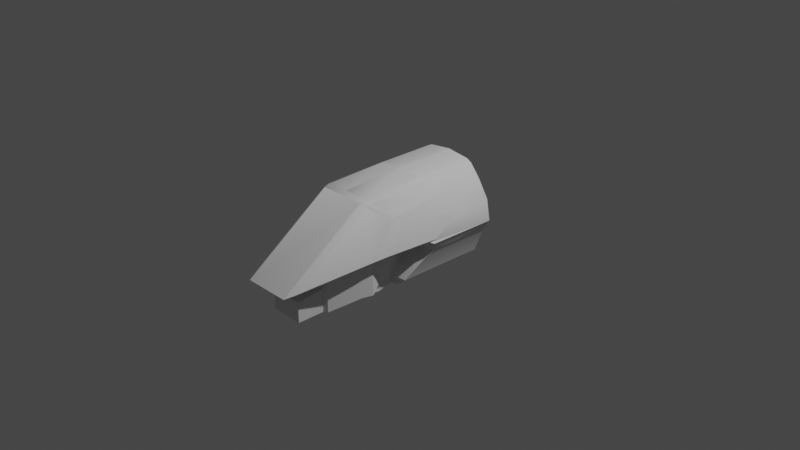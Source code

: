 # Source: Vahak.blend  (saved by Blender 3.1.7; exported with 4.5.12 LTS)
import bpy
from mathutils import Matrix  # noqa: F401  (used for matrix-valued properties, if any)

bpy.ops.wm.read_factory_settings(use_empty=True)
scene = bpy.context.scene
scene.name = 'Scene'

# ---- collections
col_collection = bpy.data.collections.new('Collection'); scene.collection.children.link(col_collection)

# ---- world
world_world = bpy.data.worlds.new('World'); scene.world = world_world
world_world.use_nodes = True; world_world.node_tree.nodes.clear()
_N = world_world.node_tree.nodes; _L = world_world.node_tree.links
n0 = _N.new('ShaderNodeOutputWorld'); n0.name = 'World Output'; n0.location = (300, 300)
n1 = _N.new('ShaderNodeBackground'); n1.name = 'Background'; n1.location = (10, 300)
n1.inputs[0].default_value = (0.05088, 0.05088, 0.05088, 1.0)
_L.new(n1.outputs[0], n0.inputs[0])
n0.is_active_output = True
world_world.color = (0.05088, 0.05088, 0.05088)
world_world.use_sun_shadow = False
world_world.sun_shadow_jitter_overblur = 0.0

# ---- cameras
cam_camera = bpy.data.cameras.new('Camera')
cam_camera.clip_end = 100.0
cam_camera.ortho_scale = 7.314

# ---- lights
light_light = bpy.data.lights.new('Light', 'POINT')
light_light.transmission_factor = 0.0
light_light.energy = 1000.0
light_light.shadow_soft_size = 0.1
light_light.shadow_maximum_resolution = 0.006
light_light.use_absolute_resolution = True

# ---- meshes
me_cockpitinterior = bpy.data.meshes.new('CockpitInterior')
me_cockpitinterior.from_pydata([(0.2557, -0.6954, 0.5189), (0.0, 0.01465, 0.5693), (0.2557, 0.01465, 0.5385), (0.4371, -0.4633, 0.3275), (0.3131, 0.03775, 0.5084), (0.5386, -0.3702, -0.007103), (0.5672, -0.0386, -0.007103), (0.5493, 0.2672, 0.1831), (0.515, -0.6449, -0.007103), (0.3081, -1.591, -0.1373), (0.4912, -0.8001, -0.0196), (0.3117, -0.715, 0.472), (0.2563, -0.745, 0.5008), (-0.2563, -0.745, 0.5008), (-0.2563, -1.689, -0.1651), (0.3131, -0.6542, 0.4909), (0.4402, -0.5171, 0.3026), (0.4731, -0.4038, 0.2625), (0.427, 0.08024, 0.3736), (0.0, -0.6954, 0.5355), (0.2697, 0.7053, 0.3526), (-0.2697, 0.7053, 0.3526), (-0.2557, -0.6954, 0.5189), (0.3469, -0.8155, -0.043), (0.2176, -1.374, -0.043), (0.181, -1.424, -0.043), (0.2563, -1.689, -0.1651), (0.1816, -1.153, -0.043), (0.3087, -0.8341, -0.04302), (0.3707, -0.6602, -0.0305), (0.3943, -0.4669, -0.0305), (-0.181, -1.424, -0.043), (-0.2176, -1.374, -0.043), (-0.3469, -0.8155, -0.043), (-0.4912, -0.8001, -0.0196), (-0.1816, -1.153, -0.043), (-0.3707, -0.6602, -0.0305), (-0.1583, -0.4669, -0.03052), (-0.3325, -0.6788, -0.03052), (0.0, -1.153, -0.043), (0.201, -1.135, -0.043), (-0.201, -1.135, -0.06348), (0.201, -1.135, -0.06348), (0.1819, -1.169, -0.06347), (0.1816, -1.153, -0.06348), (0.3087, -0.8341, -0.0635), (-0.1819, -1.169, -0.06347), (-0.1816, -1.153, -0.06348), (-0.345, -0.8262, -0.06349), (0.1819, -1.169, -0.2835), (0.2246, -1.147, -0.535), (0.345, -0.8262, -0.06349), (0.2246, -1.147, -0.2835), (0.2246, -1.147, -0.06348), (0.3793, -0.7077, -0.05366), (0.3554, -0.8254, -0.45), (0.3325, -0.6788, -0.03052), (0.09706, -0.2414, 0.08525), (0.1583, -0.4669, -0.03052), (0.09706, -0.2414, 0.06477), (0.1583, -0.4669, -0.051), (0.3964, -0.2414, 0.08526), (0.5672, -0.0386, -0.02758), (0.2697, 0.7053, -0.3373), (0.3964, -0.2414, 0.06478), (0.5759, -0.06755, -0.04537), (0.4051, -0.2703, 0.047), (0.1225, -0.2703, 0.04698), (0.2051, -0.4958, -0.05366), (0.1931, -0.2842, -0.1612), (0.1225, -0.06755, -0.04539), (0.2359, -0.487, -0.1823), (0.3325, -0.6788, -0.051), (0.3896, -0.7072, -0.45), (0.3793, -0.7077, -0.1898), (0.345, -0.8262, -0.1976), (0.2359, -0.487, -0.45), (0.2359, -0.487, -0.548), (0.1819, -1.469, -0.3156), (0.1819, -1.169, -0.535), (0.3857, -0.2842, -0.45), (0.2757, -0.2842, -0.5405), (0.193, -0.2842, -0.45), (0.193, -0.02931, -0.1612), (0.5006, -0.02931, -0.1611), (-0.2697, 0.7053, -0.3373), (0.235, -0.8254, -0.535), (0.193, -0.2938, -0.5403), (-0.2557, 0.01465, 0.5385), (-0.4371, -0.4633, 0.3275), (-0.427, 0.08024, 0.3736), (-0.3131, 0.03775, 0.5084), (-0.3131, -0.6542, 0.4909), (-0.5386, -0.3702, -0.007103), (-0.5672, -0.0386, -0.007103), (-0.5493, 0.2672, 0.1831), (-0.515, -0.6449, -0.007103), (-0.4731, -0.4038, 0.2625), (-0.3081, -1.591, -0.1373), (-0.3117, -0.715, 0.472), (-0.4402, -0.5171, 0.3026), (-0.201, -1.135, -0.043), (-0.3087, -0.8341, -0.0635), (-0.3087, -0.8341, -0.04302), (-0.2246, -1.147, -0.06348), (-0.3554, -0.8254, -0.45), (-0.3943, -0.4669, -0.0305), (-0.09706, -0.2414, 0.06477), (-0.5672, -0.0386, -0.02758), (-0.09706, -0.2414, 0.08525), (-0.3964, -0.2414, 0.08526), (-0.5759, -0.06755, -0.04537), (-0.1583, -0.4669, -0.051), (-0.3964, -0.2414, 0.06478), (-0.1225, -0.2703, 0.04698), (-0.1931, -0.2842, -0.1612), (-0.2359, -0.487, -0.1823), (-0.3325, -0.6788, -0.051), (-0.2051, -0.4958, -0.05366), (-0.2359, -0.487, -0.45), (-0.3793, -0.7077, -0.05366), (-0.2246, -1.147, -0.2835), (-0.345, -0.8262, -0.1976), (-0.3793, -0.7077, -0.1898), (-0.2359, -0.487, -0.548), (-0.235, -0.8254, -0.535), (-0.1819, -1.169, -0.2835), (-0.1819, -1.469, -0.535), (-0.1819, -1.469, -0.3156), (-0.5006, -0.02931, -0.1611), (-0.2757, -0.2842, -0.5405), (-0.193, -0.02931, -0.1612), (-0.193, -0.2842, -0.45), (-0.1225, -0.06755, -0.04539), (-0.4051, -0.2703, 0.047), (-0.2246, -1.147, -0.535), (-0.1819, -1.169, -0.535), (-0.3896, -0.7072, -0.45), (-0.193, -0.2938, -0.5403), (-0.3857, -0.2842, -0.45), (0.1819, -1.469, -0.535), (0.5493, 0.7053, 0.1831), (0.427, 0.7053, 0.3736), (-0.3131, 0.7053, 0.5084), (-0.427, 0.7053, 0.3736), (0.0, 0.7053, 0.5693), (-0.2557, 0.7053, 0.5385), (0.3131, 0.7053, 0.5084), (0.2557, 0.7053, 0.5385), (0.5913, 0.7053, -0.04537), (0.5159, 0.7053, -0.1611), (0.4011, 0.7053, -0.45), (-0.5493, 0.7053, 0.1831), (-0.4011, 0.7053, -0.45), (-0.2511, 0.7053, -0.5405), (0.2511, 0.7053, -0.5405), (-0.5159, 0.7053, -0.1611), (-0.5913, 0.7053, -0.04537)], [], [(146, 145, 1, 88), (132, 131, 115, 138), (137, 119, 116, 123), (15, 0, 2, 148, 147, 4), (100, 99, 98, 34), (36, 33, 103, 38), (10, 9, 11, 16), (136, 126, 128, 127), (113, 107, 114, 134), (67, 66, 65, 70), (109, 37, 112, 107), (57, 58, 30, 61), (13, 14, 98, 99), (71, 76, 73, 74), (34, 96, 97, 100), (112, 37, 38, 117), (3, 17, 16), (75, 55, 50, 52), (0, 12, 19), (56, 58, 60, 72), (81, 80, 151, 155), (99, 100, 89, 92), (11, 9, 26, 12), (13, 99, 92, 22), (141, 7, 17, 3, 18, 142), (97, 89, 100), (15, 11, 12, 0), (22, 19, 13), (24, 9, 23), (24, 25, 9), (26, 9, 25), (60, 58, 57, 59), (66, 64, 62, 65), (83, 82, 87, 69), (53, 51, 54, 74, 75, 52), (14, 26, 25, 31), (14, 31, 98), (32, 98, 31), (32, 33, 98), (8, 29, 23, 9, 10), (38, 103, 102, 117), (48, 104, 121, 122, 123, 120), (5, 30, 29, 8), (67, 59, 64, 66), (44, 47, 35, 39, 27), (14, 13, 12, 26), (28, 23, 29, 56), (53, 52, 50, 79, 49, 43), (126, 136, 135, 121, 104, 46), (82, 83, 84, 80), (6, 61, 5), (30, 5, 61), (112, 117, 120, 118), (110, 109, 107, 113), (35, 101, 103, 33, 32, 31), (111, 129, 156, 157), (59, 67, 60), (124, 138, 115, 116, 119), (68, 60, 67), (70, 69, 67), (68, 67, 69), (69, 71, 68), (88, 1, 19, 22), (68, 71, 54), (74, 54, 71), (42, 40, 28, 45), (94, 108, 157), (70, 83, 69), (94, 110, 113, 108), (86, 76, 77), (126, 49, 78, 128), (80, 84, 150, 151), (96, 94, 95, 97), (80, 81, 82), (87, 82, 81), (111, 134, 114, 133), (157, 152, 95, 94), (78, 49, 79, 140), (140, 127, 128, 78), (38, 37, 106, 36), (62, 6, 149), (54, 51, 53, 43, 46, 104, 48, 120, 117, 102, 41, 47, 44, 42, 45, 72), (84, 65, 149, 150), (55, 86, 50), (55, 73, 86), (76, 86, 73), (93, 96, 36, 106), (149, 6, 7, 141), (43, 49, 126, 46), (91, 92, 89, 90), (153, 139, 130, 154), (108, 113, 134, 111), (129, 131, 132, 139), (64, 61, 6, 62), (7, 6, 8, 17), (15, 4, 18, 3), (35, 31, 25, 24, 23, 28, 40, 27, 39), (101, 35, 47, 41), (148, 2, 1, 145), (96, 34, 98, 33, 36), (1, 2, 0, 19), (40, 42, 44, 27), (106, 110, 93), (94, 93, 110), (109, 110, 106, 37), (149, 65, 62), (10, 16, 17, 8), (107, 112, 114), (118, 114, 112), (118, 115, 114), (133, 114, 115), (116, 115, 118), (4, 147, 142, 18), (123, 116, 120), (118, 120, 116), (123, 122, 105, 137), (87, 77, 76, 71, 69), (3, 16, 11, 15), (133, 115, 131), (119, 125, 124), (22, 92, 91, 143, 146, 88), (139, 153, 156, 129), (56, 29, 30, 58), (56, 72, 45, 28), (139, 132, 130), (138, 130, 132), (144, 143, 91, 90), (74, 73, 55, 75), (19, 12, 13), (157, 108, 111), (125, 105, 135), (105, 125, 137), (119, 137, 125), (133, 131, 129, 111), (138, 124, 125, 135, 136, 127, 140, 79, 50, 86, 77, 87, 81, 155, 154, 130), (54, 72, 60, 68), (122, 121, 135, 105), (152, 144, 90, 89, 97, 95), (70, 65, 84, 83), (103, 101, 41, 102), (59, 57, 61, 64), (20, 63, 141, 142), (21, 143, 144), (21, 20, 145, 146), (20, 142, 147), (20, 148, 145), (21, 146, 143), (63, 150, 149), (63, 151, 150), (20, 147, 148), (85, 21, 144, 152), (85, 153, 154), (63, 155, 151), (63, 85, 154, 155), (85, 156, 153), (63, 149, 141), (85, 157, 156), (85, 152, 157)])
_uv = me_cockpitinterior.uv_layers.new(name='UVMap')
_uv.uv.foreach_set('vector', [0.7076, 0.04535, 0.7649, 0.05307, 0.7623, 0.1887, 0.7055, 0.1767, 0.5015, 0.2812, 0.1918, 0.009355, 0.1935, 0.05771, 0.5015, 0.3201, 0.2678, 0.176, 0.2685, 0.1037, 0.1986, 0.1027, 0.1999, 0.1751, 0.8385, 0.303, 0.8243, 0.3103, 0.8288, 0.1766, 0.8267, 0.04529, 0.8441, 0.04429, 0.8417, 0.1728, 0.6465, 0.2874, 0.6952, 0.3142, 0.3275, 0.6545, 0.6113, 0.3912, 0.2834, 0.7918, 0.297, 0.7701, 0.3091, 0.7704, 0.2952, 0.7931, 0.9231, 0.3911, 0.8595, 0.5501, 0.8392, 0.3141, 0.8878, 0.2873, 0.2888, 0.3028, 0.2232, 0.3019, 0.2405, 0.3439, 0.2685, 0.3491, 0.2456, 0.8608, 0.3278, 0.8894, 0.3255, 0.8862, 0.2425, 0.8667, 0.542, 0.02139, 0.3939, 0.02794, 0.5368, 0.0266, 0.5387, 0.08878, 0.3276, 0.8901, 0.3295, 0.8441, 0.3346, 0.8435, 0.3278, 0.8894, 0.4973, 0.8873, 0.498, 0.8413, 0.5637, 0.817, 0.579, 0.8575, 0.7055, 0.4468, 0.6964, 0.5797, 0.6749, 0.5502, 0.6952, 0.3142, 0.1986, 0.1027, 0.2685, 0.1037, 0.2678, 0.176, 0.1999, 0.1751, 0.6113, 0.3912, 0.5974, 0.3504, 0.6333, 0.27, 0.6465, 0.2874, 0.3346, 0.8435, 0.3295, 0.8441, 0.2952, 0.7931, 0.2989, 0.7931, 0.885, 0.2766, 0.9011, 0.27, 0.8878, 0.2873, 0.2017, 0.202, 0.2676, 0.2029, 0.289, 0.2817, 0.2234, 0.2808, 0.8243, 0.3103, 0.8256, 0.3145, 0.7698, 0.3297, 0.5349, 0.7924, 0.498, 0.8413, 0.4931, 0.8404, 0.5315, 0.7921, 0.2684, 0.5368, 0.2684, 0.5655, 0.1589, 0.5655, 0.01832, 0.5368, 0.6952, 0.3142, 0.6465, 0.2874, 0.6493, 0.2767, 0.6959, 0.3031, 0.8392, 0.3141, 0.8595, 0.5501, 0.838, 0.5796, 0.8256, 0.3145, 0.7088, 0.3146, 0.6952, 0.3142, 0.6959, 0.3031, 0.71, 0.3104, 0.935, 0.05763, 0.9278, 0.1405, 0.9011, 0.27, 0.885, 0.2766, 0.8795, 0.1699, 0.8849, 0.04843, 0.6333, 0.27, 0.6493, 0.2767, 0.6465, 0.2874, 0.8385, 0.303, 0.8392, 0.3141, 0.8256, 0.3145, 0.8243, 0.3103, 0.71, 0.3104, 0.7646, 0.3297, 0.7088, 0.3146, 0.4784, 0.6958, 0.5022, 0.6544, 0.5332, 0.7698, 0.4784, 0.6958, 0.4675, 0.6891, 0.5022, 0.6544, 0.4885, 0.6394, 0.5022, 0.6544, 0.4675, 0.6891, 0.4931, 0.8404, 0.498, 0.8413, 0.4973, 0.8873, 0.4969, 0.8865, 0.5834, 0.8686, 0.5807, 0.8625, 0.6436, 0.8558, 0.6452, 0.8622, 0.5016, 0.1396, 0.5015, 0.2812, 0.5015, 0.3201, 0.1935, 0.05771, 0.5243, 0.8893, 0.6239, 0.8825, 0.6495, 0.8691, 0.6843, 0.9349, 0.6369, 0.9401, 0.5243, 0.9737, 0.3412, 0.6394, 0.4885, 0.6394, 0.4675, 0.6891, 0.3622, 0.6891, 0.3412, 0.6394, 0.3622, 0.6891, 0.3275, 0.6545, 0.3513, 0.6958, 0.3275, 0.6545, 0.3622, 0.6891, 0.3513, 0.6958, 0.297, 0.7701, 0.3275, 0.6545, 0.5882, 0.7812, 0.5465, 0.7915, 0.5332, 0.7698, 0.5022, 0.6544, 0.5751, 0.7632, 0.2952, 0.7931, 0.3091, 0.7704, 0.3134, 0.7732, 0.2989, 0.7931, 0.213, 0.8825, 0.3126, 0.8893, 0.3126, 0.9737, 0.2, 0.9401, 0.1526, 0.9349, 0.1874, 0.8692, 0.6082, 0.8159, 0.5637, 0.817, 0.5465, 0.7915, 0.5882, 0.7812, 0.4993, 0.8834, 0.4969, 0.8865, 0.5807, 0.8625, 0.5834, 0.8686, 0.4687, 0.7337, 0.3611, 0.7337, 0.3599, 0.7296, 0.4149, 0.7299, 0.4699, 0.7296, 0.3412, 0.6394, 0.7088, 0.3146, 0.8256, 0.3145, 0.4885, 0.6394, 0.521, 0.77, 0.5332, 0.7698, 0.5465, 0.7915, 0.5349, 0.7924, 0.4757, 0.9965, 0.2234, 0.2848, 0.289, 0.2857, 0.2888, 0.3028, 0.3539, 0.9729, 0.4757, 0.9729, 0.2232, 0.3019, 0.2888, 0.3028, 0.289, 0.2857, 0.3539, 0.7478, 0.4757, 0.7478, 0.4757, 0.7714, 0.5015, 0.2812, 0.5016, 0.1396, 0.3402, 0.1397, 0.4005, 0.2811, 0.6403, 0.8519, 0.579, 0.8575, 0.6082, 0.8159, 0.5637, 0.817, 0.6082, 0.8159, 0.579, 0.8575, 0.3346, 0.8435, 0.2989, 0.7931, 0.2999, 0.7923, 0.3387, 0.8351, 0.2476, 0.8561, 0.3276, 0.8901, 0.3278, 0.8894, 0.2456, 0.8608, 0.3599, 0.7296, 0.3517, 0.7323, 0.3091, 0.7704, 0.297, 0.7701, 0.3513, 0.6958, 0.3622, 0.6891, 0.2136, 0.6937, 0.204, 0.657, 0.01832, 0.657, 0.01832, 0.6937, 0.4969, 0.8865, 0.4993, 0.8834, 0.4931, 0.8404, 0.2941, 0.1023, 0.2924, 0.06079, 0.1935, 0.05771, 0.1986, 0.1011, 0.2685, 0.102, 0.4897, 0.8316, 0.4931, 0.8404, 0.4993, 0.8834, 0.8237, 0.7424, 0.7847, 0.8049, 0.7629, 0.7236, 0.7214, 0.7932, 0.7629, 0.7236, 0.7847, 0.8049, 0.7847, 0.8049, 0.7475, 0.8368, 0.7214, 0.7932, 0.7055, 0.1767, 0.7623, 0.1887, 0.7646, 0.3297, 0.71, 0.3104, 0.7214, 0.7932, 0.7475, 0.8368, 0.6495, 0.8691, 0.6843, 0.9349, 0.6495, 0.8691, 0.7475, 0.8368, 0.4749, 0.7365, 0.4781, 0.7322, 0.521, 0.77, 0.5167, 0.7728, 0.1866, 0.8479, 0.1831, 0.8516, 0.1139, 0.7632, 0.1597, 0.01691, 0.1919, 0.009351, 0.1935, 0.05771, 0.1866, 0.8479, 0.2476, 0.8561, 0.2456, 0.8608, 0.1831, 0.8516, 0.2901, 0.1691, 0.2685, 0.102, 0.2941, 0.1023, 0.2232, 0.3019, 0.2232, 0.3019, 0.2405, 0.3439, 0.2405, 0.3439, 0.2684, 0.5655, 0.204, 0.657, 0.01832, 0.657, 0.1589, 0.5655, 0.5974, 0.3504, 0.5733, 0.1814, 0.6065, 0.1406, 0.6333, 0.27, 0.4005, 0.2811, 0.4581, 0.32, 0.5015, 0.2812, 0.5015, 0.3201, 0.5015, 0.2812, 0.4581, 0.32, 0.306, 0.08972, 0.3938, 0.02787, 0.5419, 0.02138, 0.5387, 0.08878, 0.5601, 0.06982, 0.5993, 0.05773, 0.6065, 0.1406, 0.5733, 0.1814, 0.2405, 0.3439, 0.2232, 0.3019, 0.2888, 0.3028, 0.2685, 0.3491, 0.2685, 0.3491, 0.2685, 0.3491, 0.2405, 0.3439, 0.2405, 0.3439, 0.2952, 0.7931, 0.3295, 0.8441, 0.265, 0.8165, 0.2834, 0.7918, 0.6436, 0.8558, 0.6599, 0.8333, 0.7217, 0.7752, 0.5312, 0.7915, 0.5152, 0.7833, 0.4746, 0.7432, 0.4676, 0.7351, 0.3622, 0.7351, 0.3553, 0.7433, 0.3151, 0.7836, 0.2999, 0.7923, 0.2989, 0.7931, 0.3134, 0.7732, 0.3549, 0.7365, 0.3611, 0.7337, 0.4687, 0.7337, 0.4749, 0.7365, 0.5167, 0.7728, 0.5315, 0.7921, 0.204, 0.657, 0.1589, 0.6937, 0.01832, 0.6937, 0.01832, 0.657, 0.03539, 0.4257, 0.07994, 0.426, 0.08002, 0.51, 0.03539, 0.4257, 0.02447, 0.3974, 0.07994, 0.426, 0.06943, 0.3342, 0.07994, 0.426, 0.02447, 0.3974, 0.2206, 0.8137, 0.2418, 0.7804, 0.2834, 0.7918, 0.265, 0.8165, 0.9742, 0.0697, 0.961, 0.1813, 0.9278, 0.1405, 0.935, 0.05763, 0.4757, 0.9729, 0.3539, 0.9729, 0.3539, 0.7714, 0.4757, 0.7714, 0.6926, 0.1729, 0.6959, 0.3031, 0.6493, 0.2767, 0.6548, 0.1699, 0.1589, 0.5655, 0.2684, 0.5655, 0.2684, 0.5368, 0.01832, 0.5368, 0.1831, 0.8516, 0.2456, 0.8608, 0.2425, 0.8667, 0.1811, 0.8579, 0.3402, 0.1397, 0.5016, 0.1396, 0.5015, 0.2812, 0.4005, 0.2811, 0.5807, 0.8625, 0.579, 0.8575, 0.6403, 0.8519, 0.6436, 0.8558, 0.9278, 0.1405, 0.961, 0.1813, 0.9369, 0.3503, 0.9011, 0.27, 0.8385, 0.303, 0.8417, 0.1728, 0.8795, 0.1699, 0.885, 0.2766, 0.3635, 0.7268, 0.3622, 0.6891, 0.4675, 0.6891, 0.4784, 0.6958, 0.5332, 0.7698, 0.521, 0.77, 0.4781, 0.7322, 0.4185, 0.7269, 0.4149, 0.7299, 0.3517, 0.7323, 0.3599, 0.7296, 0.3611, 0.7337, 0.3549, 0.7365, 0.8267, 0.04529, 0.8288, 0.1766, 0.772, 0.1887, 0.7694, 0.05307, 0.2418, 0.7804, 0.2551, 0.7632, 0.3275, 0.6545, 0.297, 0.7701, 0.2834, 0.7918, 0.772, 0.1887, 0.8288, 0.1766, 0.8243, 0.3103, 0.7646, 0.3297, 0.4781, 0.7322, 0.4749, 0.7365, 0.4687, 0.7337, 0.4699, 0.7296, 0.265, 0.8165, 0.2476, 0.8561, 0.2206, 0.8137, 0.1866, 0.8479, 0.2206, 0.8137, 0.2476, 0.8561, 0.3276, 0.8901, 0.2476, 0.8561, 0.265, 0.8165, 0.3295, 0.8441, 0.7253, 0.7786, 0.668, 0.8391, 0.6436, 0.8558, 0.9231, 0.3911, 0.8878, 0.2873, 0.9011, 0.27, 0.9369, 0.3503, 0.3278, 0.8894, 0.3346, 0.8435, 0.3255, 0.8862, 0.3387, 0.8351, 0.3255, 0.8862, 0.3346, 0.8435, 0.1155, 0.7932, 0.05223, 0.805, 0.07401, 0.7238, 0.01321, 0.7426, 0.07401, 0.7238, 0.05223, 0.805, 0.08945, 0.8369, 0.05223, 0.805, 0.1155, 0.7932, 0.8417, 0.1728, 0.8441, 0.04429, 0.8849, 0.04843, 0.8795, 0.1699, 0.1526, 0.9349, 0.08945, 0.8369, 0.1874, 0.8692, 0.1155, 0.7932, 0.1874, 0.8692, 0.08945, 0.8369, 0.1999, 0.1751, 0.2017, 0.202, 0.2675, 0.2029, 0.2678, 0.176, 0.2924, 0.06079, 0.2941, 0.1023, 0.2685, 0.102, 0.1986, 0.101, 0.1935, 0.05771, 0.885, 0.2766, 0.8878, 0.2873, 0.8392, 0.3141, 0.8385, 0.303, 0.1596, 0.01691, 0.1935, 0.05771, 0.1918, 0.009355, 0.2685, 0.102, 0.2901, 0.1691, 0.2941, 0.1023, 0.71, 0.3104, 0.6959, 0.3031, 0.6926, 0.1729, 0.6902, 0.04436, 0.7076, 0.04535, 0.7055, 0.1767, 0.2684, 0.5655, 0.01832, 0.5655, 0.01832, 0.657, 0.204, 0.657, 0.5349, 0.7924, 0.5465, 0.7915, 0.5637, 0.817, 0.498, 0.8413, 0.5349, 0.7924, 0.5315, 0.7921, 0.5167, 0.7728, 0.521, 0.77, 0.4005, 0.2811, 0.5015, 0.2812, 0.4581, 0.32, 0.5015, 0.3201, 0.4581, 0.32, 0.5015, 0.2812, 0.6494, 0.04852, 0.6902, 0.04436, 0.6926, 0.1729, 0.6548, 0.1699, 0.1999, 0.1751, 0.2678, 0.176, 0.2676, 0.2029, 0.2017, 0.202, 0.7698, 0.3297, 0.8256, 0.3145, 0.7088, 0.3146, 0.1101, 0.7663, 0.1831, 0.8516, 0.1598, 0.8335, 0.07994, 0.426, 0.03539, 0.4257, 0.08002, 0.51, 0.03539, 0.4257, 0.07994, 0.426, 0.02447, 0.3974, 0.06943, 0.3343, 0.02447, 0.3974, 0.07994, 0.426, 0.5387, 0.08878, 0.5016, 0.1396, 0.3402, 0.1397, 0.5334, 0.08713, 0.09349, 0.2858, 0.07965, 0.3367, 0.07994, 0.426, 0.0833, 0.5101, 0.2888, 0.3028, 0.2685, 0.3491, 0.2685, 0.3491, 0.09707, 0.5158, 0.08002, 0.51, 0.08328, 0.4257, 0.07965, 0.3366, 0.09349, 0.2858, 0.0668, 0.2833, 0.09349, 0.025, 0.07474, 0.0235, 0.0668, 0.2833, 0.5312, 0.7915, 0.5315, 0.7921, 0.4931, 0.8404, 0.4897, 0.8316, 0.2017, 0.202, 0.2234, 0.2808, 0.289, 0.2817, 0.2675, 0.2029, 0.5993, 0.05773, 0.6494, 0.04852, 0.6548, 0.1699, 0.6493, 0.2767, 0.6333, 0.27, 0.6065, 0.1406, 0.5387, 0.08878, 0.2994, 0.08889, 0.3402, 0.1397, 0.5016, 0.1396, 0.3091, 0.7704, 0.3517, 0.7323, 0.3549, 0.7365, 0.3134, 0.7732, 0.4969, 0.8865, 0.4973, 0.8873, 0.579, 0.8575, 0.5807, 0.8625, 0.5475, 0.56, 0.5777, 0.5225, 0.6262, 0.5364, 0.5887, 0.5841, 0.3931, 0.5853, 0.3618, 0.618, 0.3269, 0.5841, 0.3937, 0.5856, 0.4553, 0.5918, 0.4515, 0.6332, 0.3795, 0.6255, 0.5475, 0.56, 0.5887, 0.5841, 0.5538, 0.618, 0.52, 0.5857, 0.5362, 0.6255, 0.4515, 0.6332, 0.3937, 0.5856, 0.3795, 0.6255, 0.3618, 0.618, 0.5698, 0.4709, 0.616, 0.45, 0.6364, 0.4886, 0.5364, 0.4059, 0.5808, 0.3775, 0.616, 0.45, 0.5207, 0.5854, 0.5538, 0.618, 0.5362, 0.6255, 0.3372, 0.521, 0.3672, 0.5597, 0.3269, 0.5841, 0.2894, 0.5364, 0.379, 0.4058, 0.3349, 0.3775, 0.3987, 0.3548, 0.5152, 0.3963, 0.517, 0.3548, 0.5808, 0.3775, 0.5152, 0.3963, 0.4002, 0.3962, 0.3987, 0.3548, 0.517, 0.3548, 0.345, 0.4692, 0.2997, 0.45, 0.3349, 0.3775, 0.5847, 0.4907, 0.6364, 0.4886, 0.6262, 0.5364, 0.3299, 0.4878, 0.2766, 0.479, 0.2997, 0.45, 0.3372, 0.521, 0.2894, 0.5364, 0.2766, 0.479])
me_cockpitinterior.use_remesh_fix_poles = True
me_cockpitinterior.use_remesh_preserve_attributes = False
me_cockpitinterior.update()
me_cockpitinterior.normals_split_custom_set([tuple(v) for v in zip(*[iter([0.2756, 2.12e-07, -0.9613, 0.07807, -0.01144, -0.9969, 0.05903, 0.02543, -0.9979, 0.3169, 0.05702, -0.9468, 1.0, 0.0003062, -0.0002001, 0.9682, -0.03723, -0.2473, 0.9822, -0.1448, -0.1195, 0.9228, -0.3852, 0.003928, 0.8113, -0.5847, 7.577e-06, 0.8113, -0.5846, -1.2e-05, 0.8113, -0.5847, 1.251e-05, 0.8113, -0.5846, -9.364e-06, -0.6516, 0.2038, -0.7307, -0.3824, 0.3501, -0.8551, -0.3782, 0.0289, -0.9253, -0.3271, -4.62e-06, -0.945, -0.6167, -3.082e-06, -0.7872, -0.5592, -0.01932, -0.8288, 0.9282, 0.1684, -0.3317, 0.7757, 0.2233, -0.5903, 0.9969, -0.03614, -0.07006, 0.8912, 0.2615, -0.3706, 0.06935, -0.01225, 0.9975, 0.01133, -0.08126, 0.9966, -0.003836, 0.00612, 1.0, -0.01602, -0.01604, 0.9997, -0.8912, 0.2615, -0.3706, -0.8878, 0.2429, -0.3909, -0.8045, 0.03854, -0.5927, -0.9281, 0.1681, -0.3323, 1.0, 0.0, -1.266e-07, 1.0, 0.0, -1.266e-07, 1.0, 0.0, -1.266e-07, 1.0, 0.0, -1.266e-07, -4.803e-05, 0.5236, -0.852, 0.05578, 0.4823, -0.8742, 0.05257, 0.4704, -0.8809, -4.803e-05, 0.5236, -0.852, -4.028e-05, 0.4145, 0.91, -0.01167, 0.4102, 0.9119, -0.004265, 0.4135, 0.9105, -0.2042, 0.391, 0.8975, 0.965, -0.2622, -4.281e-06, 0.965, -0.2622, -4.281e-06, 0.965, -0.2622, -4.281e-06, 0.965, -0.2622, -4.281e-06, -5.417e-05, -0.4567, 0.8896, -5.417e-05, -0.4567, 0.8896, 0.05002, -0.4566, 0.8883, 0.1393, -0.308, 0.9411, 0.4412, 0.5122, -0.7369, 0.5454, 0.4833, -0.6848, 0.5507, 0.4813, -0.6819, 0.6903, 0.2495, -0.6791, -0.8113, -0.5847, 1.33e-05, -0.8113, -0.5846, -1.211e-05, -0.8113, -0.5847, 8.177e-06, -0.8113, -0.5846, -1.071e-05, 0.9403, 0.1679, -0.2962, 0.9403, 0.1679, -0.2962, 0.9154, 0.009584, -0.4024, 0.911, 0.1286, -0.3919, 0.7725, -0.635, -7.958e-06, 0.7725, -0.635, -7.958e-06, 0.7725, -0.635, -7.958e-06, 0.7725, -0.635, -7.958e-06, -0.8895, 0.09307, -0.4473, -0.9048, 0.06618, -0.4206, -0.9065, 0.178, -0.3829, -0.9453, 0.3263, -0.0007426, -0.9536, 0.3012, 0.0004703, -0.9363, 0.3512, 0.0001331, -0.9362, 0.3514, -7.727e-05, -0.317, 0.1974, -0.9276, -0.3247, 0.4335, -0.8406, -0.01738, 0.3919, -0.9198, -0.7725, -0.635, -7.958e-06, -0.7725, -0.635, -7.958e-06, -0.7725, -0.635, -7.958e-06, -0.7725, -0.635, -7.958e-06, -0.3645, 0.003644, 0.9312, -0.6352, 0.02253, 0.772, -0.6069, 0.01991, 0.7945, -0.3129, -0.04881, 0.9485, 0.6939, 0.4106, -0.5916, 0.9141, 0.1399, -0.3806, 0.892, 0.06727, -0.4469, 0.6557, 0.1537, -0.7392, -0.6903, 0.2495, -0.6791, -0.5468, 0.4822, -0.6845, -0.5454, 0.4833, -0.6848, -0.4731, 0.3342, -0.8152, 0.4447, 0.4172, -0.7926, 0.6603, 0.3527, -0.6631, 0.6458, 0.07227, -0.76, 0.4194, 0.1796, -0.8899, -0.9416, 5.487e-06, -0.3366, -0.9195, -0.05394, -0.3894, -0.8992, 0.1579, -0.4079, -0.8777, 0.1857, -0.4417, -0.826, 0.03174, -0.5628, -0.8028, 2.682e-07, -0.5962, 0.9048, 0.06618, -0.4206, 0.8895, 0.09307, -0.4473, 0.9065, 0.178, -0.3829, -0.6458, 0.07227, -0.76, -0.6626, 0.3453, -0.6646, -0.4447, 0.4172, -0.7926, -0.4165, 0.1882, -0.8894, 0.317, 0.1974, -0.9276, 0.01737, 0.3919, -0.9198, 0.3247, 0.4335, -0.8406, 0.3202, -0.09079, 0.943, 0.294, -0.2809, 0.9136, 0.06613, -0.123, 0.9902, 0.2774, -0.03523, 0.9601, 0.1357, -0.1947, 0.9714, 0.2949, -0.2539, 0.9212, 0.1259, -0.3971, 0.9091, 0.2858, -0.233, 0.9295, 0.1692, -0.1212, 0.9781, -0.965, -0.2622, -4.697e-06, -0.965, -0.2622, -4.697e-06, -0.965, -0.2622, -4.697e-06, -0.965, -0.2622, -4.697e-06, -0.6637, 0.2356, -0.7099, -0.6637, 0.2356, -0.7099, -0.7654, 0.0536, -0.6413, -0.7347, 0.09623, -0.6715, -1.0, 2.535e-05, -1.567e-05, -1.0, 2.453e-05, -1.7e-05, -0.9228, -0.3852, 0.00392, -0.9822, -0.1448, -0.1195, -0.9361, 0.3517, -6.979e-07, -0.9431, 0.3325, -0.0007478, -0.9606, 0.2779, 2.682e-06, -0.9606, 0.2779, 1.534e-07, -0.9531, 0.3026, 0.003772, -0.9361, 0.3517, -7.829e-07, -0.07965, -0.3953, 0.9151, 0.07966, -0.3953, 0.9151, 0.04182, -0.1175, 0.9922, -0.05393, -0.1192, 0.9914, -0.1259, -0.3971, 0.9091, -0.1692, -0.1212, 0.9781, -0.2858, -0.233, 0.9295, -0.2773, -0.03523, 0.9601, -0.2949, -0.2539, 0.9212, -0.1357, -0.1947, 0.9714, -0.3202, -0.0908, 0.943, -0.06613, -0.1231, 0.9902, -0.294, -0.2809, 0.9136, -0.2124, 0.03221, 0.9766, -0.07999, -0.02536, 0.9965, -0.04835, -0.05449, 0.9973, 0.2299, -0.2946, 0.9275, -0.1558, -0.08793, 0.9839, 0.9884, 0.1516, 1.158e-06, 0.9536, 0.3011, 0.004237, 0.9497, 0.313, -0.00707, 0.9884, 0.1516, 1.158e-06, 0.956, 0.2933, 2.232e-06, 0.9361, 0.3517, -6.907e-07, 0.9361, 0.3517, -1.064e-06, 0.9398, 0.3416, -0.001881, 0.9606, 0.2779, 2.807e-06, 0.9606, 0.2779, -5.169e-08, -0.2646, 0.007177, 0.9643, -0.1193, -0.008723, 0.9928, -0.08496, -0.05149, 0.9951, -0.2128, 0.003289, 0.9771, -0.05257, 0.4704, -0.8809, -0.04754, 0.4752, -0.8786, 4.803e-05, 0.5236, -0.852, 4.803e-05, 0.5236, -0.852, -0.2124, 0.9772, 1.762e-05, 0.2123, 0.9772, 0.004212, 0.2123, 0.9772, 1.945e-05, 0.0, 1.0, 1.803e-05, -0.2123, 0.9772, -8.778e-07, 0.01076, 0.5069, -0.8619, -0.1555, 0.2561, -0.9541, -0.2003, 0.4847, -0.8514, -0.01076, 0.5069, -0.8619, 0.003835, 0.006119, 1.0, -0.009628, -0.07226, 0.9973, -0.06935, -0.01225, 0.9975, 0.02137, -0.01431, 0.9997, -0.4585, 0.8887, -1.683e-07, -0.3893, 0.9211, 3.485e-06, -0.3536, 0.9354, -0.001642, -0.4585, 0.8887, -1.683e-07, -0.381, 0.9246, -4.276e-06, -0.3409, 0.9401, -1.863e-05, 0.381, 0.9246, -0.001501, 0.4585, 0.8887, -1.644e-07, 0.3536, 0.9354, -0.0006702, 0.3893, 0.9211, -0.0005085, 0.4585, 0.8887, -1.644e-07, 0.3409, 0.9401, -0.002535, -0.01631, 0.8823, -0.4703, 4.276e-05, 0.7498, -0.6616, 4.276e-05, 0.7498, -0.6616, 0.01573, 0.8194, -0.573, 0.5155, -0.0444, 0.8558, 0.2005, -0.467, 0.8612, 0.3706, -0.2752, 0.8871, 0.09648, -0.4597, 0.8828, 0.3906, -0.1328, 0.9109, 0.2199, -0.3234, 0.9204, 0.1147, -0.09428, -0.9889, 0.05737, -0.007929, -0.9983, -0.03112, 0.1123, -0.9932, 0.1147, -0.09428, -0.9889, 7.937e-10, 1.0, 1.58e-05, 7.937e-10, 1.0, 1.58e-05, 7.937e-10, 1.0, 1.58e-05, 7.937e-10, 1.0, 1.58e-05, 8.844e-05, 4.34e-05, 1.0, 8.844e-05, 4.34e-05, 1.0, -0.01669, -0.03916, 0.9991, -0.00736, -0.1277, 0.9918, -0.2539, -0.1389, 0.9572, -0.06305, -0.3228, 0.9444, 0.8331, 0.0607, 0.5497, 0.8962, 0.06652, 0.4385, 0.8928, -1.828e-05, 0.4504, 0.838, 6.492e-06, 0.5457, -0.07185, 0.4783, -0.8753, -0.07378, 0.4711, -0.879, 0.1229, 0.4579, -0.8805, 0.9998, 0.01951, -0.004621, 0.9795, -0.2015, 0.0008132, 0.9911, 0.03723, -0.128, 0.9913, -0.1309, 0.01623, 0.9966, -0.07925, 0.02169, 0.2411, 0.4678, -0.8503, 0.2263, 0.468, -0.8543, 0.02797, 0.4972, -0.8672, -0.9556, -0.1221, -0.268, -0.9491, -0.2347, -0.2099, -0.9427, -0.208, -0.2609, -0.9569, -0.1941, -0.2162, -0.954, -0.1231, -0.2734, -0.9622, -0.1536, -0.2249, -0.9538, -0.1849, -0.2369, -0.9688, -0.1877, -0.1618, -0.9479, -0.2299, -0.2204, 0.1732, -0.02373, -0.9846, 0.0727, 0.01286, -0.9973, 0.1401, 0.093, -0.9858, 0.4235, 0.02266, -0.9056, -0.7662, -0.6298, -0.1279, -0.7794, -0.6194, -0.09409, -0.7961, -0.6026, -0.05588, -0.8113, -0.5846, 1.676e-06, -0.7992, -0.6, -0.03519, -0.7843, -0.6159, -0.07429, -0.9416, 0.3367, -1.137e-06, -0.9416, 0.3367, -1.137e-06, -0.9843, 0.1766, -2.432e-06, -0.982, 0.189, 4.96e-06, 0.9963, 0.08582, -2.362e-05, 0.9963, 0.08582, -2.239e-06, 0.9945, -0.001738, -0.105, -0.8513, 0.01629, -0.5245, -0.9854, -0.04783, -0.1631, -0.9987, -0.0505, -0.007037, 0.7649, 0.6442, 7.889e-06, 0.7649, 0.6442, 7.889e-06, 0.7649, 0.6442, 7.889e-06, 0.7649, 0.6442, 7.889e-06, -0.9994, 0.03328, 1.203e-06, -0.9545, -0.2952, 0.04165, -0.979, -0.2037, -0.005406, 0.0, 0.1061, -0.9944, 0.0, 0.1061, -0.9944, 0.0, 0.1061, -0.9944, 0.0, 0.1061, -0.9944, -0.9385, 0.0333, 0.3437, -0.8883, 0.04919, 0.4566, -0.8835, 0.01501, 0.4682, -0.9331, 0.00952, 0.3594, 0.9706, 0.08361, -0.2256, 0.9703, -0.08047, -0.2282, 0.9514, -0.179, -0.2505, 0.9094, 0.0981, -0.4043, 0.02999, 0.9256, -0.3773, -0.01756, 0.9997, -0.01842, -0.03849, 0.964, -0.2632, -0.1154, 0.9877, -0.1054, -0.07611, 0.9495, -0.3045, -0.07017, 0.9956, -0.06161, -0.2624, 0.2084, 0.9422, 0.004986, 0.4064, 0.9137, 4.028e-05, 0.4145, 0.91, 0.2042, 0.391, 0.8975, 0.9977, -3.548e-06, -0.06778, 0.9213, -0.03221, -0.3875, 0.9057, -0.02788, -0.4229, 0.996, 0.08373, -0.03147, -1.0, -5.261e-08, -1.266e-07, -1.0, -5.261e-08, -1.266e-07, -1.0, -5.261e-08, -1.266e-07, -1.0, -5.261e-08, -1.266e-07, 0.0, 1.0, 0.0, 0.0, 1.0, 0.0, 0.0, 1.0, 0.0, 0.0, 1.0, 0.0, -0.01563, -0.06567, 0.9977, 0.0001163, -4.321e-05, 1.0, 0.08391, 0.01699, 0.9963, 0.05205, -0.0537, 0.9972, -0.9963, 0.08582, 6.895e-06, -0.9965, 0.06105, -0.05763, -1.0, 1.988e-05, -4.807e-06, -0.009192, 0.03786, -0.9992, -0.03594, 0.09038, -0.9953, 0.0001665, -6.623e-05, -1.0, -1.003e-05, -0.000642, -1.0, -0.0001562, -0.0006416, -1.0, -0.0002813, -0.0001608, -1.0, 0.006041, 0.04622, -0.9989, 0.009192, 0.03786, -0.9992, 0.04371, -0.1062, -0.9934, 0.01232, 0.0434, -0.999, -0.000136, -0.0004465, -1.0, 6.94e-06, -0.0006423, -1.0, 0.0001336, -0.0004513, -1.0, 0.0001579, -0.0001115, -1.0, 0.001848, -0.003471, -1.0, -0.082, -0.0957, -0.992, -0.8962, 0.06651, 0.4385, -0.8368, 0.05275, 0.5449, -0.838, 6.469e-06, 0.5457, -0.8928, -1.674e-05, 0.4504, -0.5786, 0.1925, 0.7926, -0.2979, -0.1546, 0.942, -0.2545, 0.08223, 0.9636, -0.5696, 0.0827, 0.8178, -0.3827, -0.171, 0.9079, -0.2708, -0.2469, 0.9304, -0.698, -0.09622, 0.7096, -0.2845, -0.01251, 0.9586, -0.3626, 0.05669, 0.9302, 0.2646, 0.007184, 0.9643, 0.2072, -0.01074, 0.9782, 0.08496, -0.05149, 0.9951, 0.1142, 0.008029, 0.9934, -0.9977, -5.774e-08, -0.06778, -0.9953, 0.09, -0.03531, -0.9057, -0.02788, -0.4229, -0.9209, 1.676e-06, -0.3898, -0.1281, 0.9918, -2.948e-07, -0.1706, 0.9853, -3.05e-07, 0.17, 0.9853, 0.01458, 0.1281, 0.9918, -3.07e-07, 0.7314, -0.05106, -0.68, 0.663, 0.2952, -0.688, 0.841, 0.07533, -0.5358, 0.8176, -0.01506, -0.5757, 0.6162, -0.02323, 0.7873, 0.6352, 0.02253, 0.772, 0.3645, 0.003649, 0.9312, 0.3129, -0.04882, 0.9485, 0.7654, 0.05361, -0.6413, 0.6637, 0.2356, -0.7099, 0.6637, 0.2356, -0.7099, 0.7395, 0.1006, -0.6656, -4.274e-05, 0.7498, -0.6616, -4.274e-05, 0.7498, -0.6616, 0.01631, 0.8823, -0.4703, 0.0007406, 0.8202, -0.5721, -0.7649, 0.6442, 7.889e-06, -0.7649, 0.6442, 7.889e-06, -0.7649, 0.6442, 7.889e-06, -0.7649, 0.6442, 7.889e-06, -0.9463, -0.05402, -0.3187, -0.9716, -0.08046, -0.2225, -0.9706, 0.08361, -0.2256, -0.9105, 0.09244, -0.403, -0.6864, 0.3507, -0.6371, -0.7803, -0.2257, -0.5833, -0.8046, -0.01828, -0.5936, -0.841, 0.07532, -0.5358, -2.179e-05, 3.827e-06, 1.0, -0.0354, -0.3271, 0.9443, 0.1416, -0.297, 0.9443, 0.2578, -0.1311, 0.9572, 0.007385, -0.1277, 0.9918, 0.0166, -0.03927, 0.9991, -2.179e-05, 3.827e-06, 1.0, -2.179e-05, 3.827e-06, 1.0, -2.179e-05, 3.827e-06, 1.0, 0.6672, 0.7449, 0.0, 0.4938, 0.8696, -1.415e-05, 0.4939, 0.8695, -4.441e-05, 0.6672, 0.7449, 0.0, -0.2756, 2.136e-07, -0.9613, -0.3243, 0.01782, -0.9458, -0.05903, 0.02543, -0.9979, -0.07687, 2.145e-07, -0.997, 0.2125, 0.03221, 0.9766, 0.1567, -0.05495, 0.9861, -0.23, -0.2946, 0.9275, 0.04427, -0.0867, 0.9953, 0.08898, -0.009016, 0.996, -0.05607, 0.01879, -0.9983, -0.1574, -0.03519, -0.9869, -0.2239, 0.2908, -0.9302, 0.2782, 0.3863, -0.8794, -0.6672, 0.7449, -7.761e-07, -0.6672, 0.7449, -7.761e-07, -0.4939, 0.8695, 5.802e-06, -0.4938, 0.8696, -4.554e-05, -0.09648, -0.4597, 0.8828, -0.2199, -0.3234, 0.9204, -0.3906, -0.1328, 0.9109, -0.5155, -0.0444, 0.8558, -0.3706, -0.2752, 0.8871, -0.2005, -0.467, 0.8613, 5.417e-05, -0.4567, 0.8896, -0.138, -0.3071, 0.9416, -0.05002, -0.4566, 0.8883, 5.417e-05, -0.4567, 0.8896, -0.8973, -1.938e-06, -0.4414, -0.8944, -0.007443, -0.4472, -0.7745, 0.2014, -0.5997, -0.9403, 0.1679, -0.2962, -0.9108, 0.1293, -0.3921, -0.9154, 0.009589, -0.4024, -0.9403, 0.1679, -0.2962, 0.07185, 0.4783, -0.8753, -0.1229, 0.4579, -0.8805, 0.07378, 0.4711, -0.879, -0.2411, 0.4678, -0.8503, -0.02797, 0.4973, -0.8672, -0.2263, 0.468, -0.8543, 0.9569, -0.1941, -0.2162, 0.9622, -0.1536, -0.2249, 0.954, -0.1231, -0.2734, 0.9556, -0.1221, -0.268, 0.9427, -0.208, -0.2609, 0.9491, -0.2347, -0.2099, 0.9688, -0.1877, -0.1618, 0.9538, -0.1849, -0.2369, 0.9479, -0.2299, -0.2204, -0.5825, 0.03581, -0.812, -0.6342, 2.269e-07, -0.7732, -0.806, 5.876e-08, -0.5919, -0.8262, 0.02448, -0.5629, 0.8113, -0.5846, -1.14e-07, 0.7843, -0.6159, -0.07429, 0.7992, -0.6, -0.03518, 0.7662, -0.6298, -0.1279, 0.7961, -0.6026, -0.05589, 0.7794, -0.6194, -0.09409, 0.9606, 0.2778, -1.58e-06, 0.9578, 0.2873, 0.00574, 0.9405, 0.3398, 0.0001064, 0.9604, 0.2787, 0.0002021, -0.9795, -0.2015, 0.00136, -0.9998, 0.01951, -0.004629, -0.997, -0.07765, -0.002752, -0.9906, -0.1367, 0.001467, -0.9911, 0.03723, -0.128, -0.892, 0.06726, -0.4469, -0.9142, 0.1335, -0.3827, -0.6939, 0.4106, -0.5916, -0.6516, 0.1854, -0.7355, 0.8513, 0.01629, -0.5245, 0.9987, -0.05051, -0.007037, 0.9854, -0.04782, -0.1631, 0.9545, -0.2952, 0.04165, 0.9994, 0.03328, -1.573e-07, 0.979, -0.2037, -0.005413, 0.4502, 0.3527, -0.8203, 0.6516, 0.2038, -0.7307, 0.5618, 0.01922, -0.827, 0.6167, -3.087e-06, -0.7872, 0.3274, -0.00974, -0.9448, 0.3759, -0.008547, -0.9266, 0.9385, 0.0333, 0.3438, 0.9292, 2.684e-05, 0.3695, 0.8832, 0.007411, 0.469, 0.8828, 0.09254, 0.4605, 0.01563, -0.06567, 0.9977, -0.06848, -0.03019, 0.9972, -0.08391, 0.01699, 0.9963, -0.0001163, -4.321e-05, 1.0, -0.9884, 0.1516, 1.158e-06, -0.9884, 0.1516, 1.158e-06, -0.9497, 0.313, -0.007078, -0.9536, 0.3011, 1.196e-05, -0.03007, 0.9256, -0.3773, 0.03848, 0.964, -0.2632, 0.01756, 0.9997, -0.01842, 0.1154, 0.9877, -0.1054, 0.07017, 0.9956, -0.0616, 0.0761, 0.9495, -0.3045, 0.806, 1.17e-07, -0.5919, 0.6355, -0.02736, -0.7716, 0.5825, 0.03581, -0.812, 0.8225, 0.04176, -0.5672, -0.9606, 0.2778, -1.331e-06, -0.9606, 0.2779, 0.0001341, -0.9536, 0.3012, 0.0004731, -0.9452, 0.3263, -0.0007494, 0.02488, 0.3437, -0.9388, -0.3195, 0.3715, -0.8717, 0.3195, 0.3715, -0.8717, 0.8973, -6.775e-06, -0.4414, 0.7745, 0.2014, -0.5997, 0.8988, 0.05725, -0.4346, 0.2979, -0.1545, 0.942, 0.5786, 0.1925, 0.7926, 0.2545, 0.08224, 0.9636, 0.5696, 0.0827, 0.8178, 0.2709, -0.2469, 0.9304, 0.3827, -0.171, 0.9079, 0.698, -0.0962, 0.7096, 0.3626, 0.05669, 0.9302, 0.2845, -0.01251, 0.9586, 1.361e-05, 0.9496, 0.3136, 1.361e-05, 0.9496, 0.3136, 1.361e-05, 0.9496, 0.3136, 1.361e-05, 0.9496, 0.3136, 0.00072, -0.001103, 1.0, -0.001173, -0.0159, 0.9999, 0.2071, -0.1601, 0.9651, 4.817e-07, -5.73e-05, 1.0, -2.852e-10, -6.009e-05, 1.0, 1.402e-07, -0.000104, 1.0, -1.394e-07, -0.000104, 1.0, -4.602e-07, -6.009e-05, 1.0, -0.1577, -0.004084, 0.9875, -0.005421, -0.09998, 0.995, 0.01296, 0.02994, 0.9995, 0.0006569, -0.02624, 0.9997, -0.2737, 0.003963, 0.9618, -0.00162, 0.0002088, 1.0, 0.2256, -0.02483, 0.9739, 0.2737, 0.003951, 0.9618, 0.03111, 0.1123, -0.9932, -0.05438, -0.01001, -0.9985, -0.1147, -0.09428, -0.9889, -0.1147, -0.09428, -0.9889, 0.9578, 0.2872, 0.005766, 0.9362, 0.3515, 4.962e-05, 0.9362, 0.3515, 4.733e-05, 0.9405, 0.3398, 0.0001132, 0.9416, 5.383e-06, -0.3366, 0.8037, -0.01427, -0.5949, 0.821, -0.01019, -0.5708, 0.8777, 0.1857, -0.4417, 0.9021, 0.1551, -0.4026, 0.9245, 0.05194, -0.3775, -1.361e-05, 0.9496, 0.3136, 0.3406, 0.9392, 0.04272, -1.361e-05, 0.9496, 0.3136, -1.361e-05, 0.9496, 0.3136, 0.9843, 0.1766, 6.608e-06, 0.9416, 0.3367, 0.0, 0.9416, 0.3367, 0.0, 0.982, 0.189, -0.003791, -7.937e-10, 1.0, 1.576e-05, -7.937e-10, 1.0, 1.576e-05, -7.937e-10, 1.0, 1.576e-05, -7.937e-10, 1.0, 1.576e-05, 1.157e-07, -1.0, -9.255e-07, 1.157e-07, -1.0, -9.255e-07, 1.157e-07, -1.0, -9.255e-07, 1.157e-07, -1.0, -9.255e-07, 2.343e-07, -1.0, -6.313e-07, 2.343e-07, -1.0, -6.313e-07, 2.343e-07, -1.0, -6.313e-07, 3.356e-08, -1.0, -9.086e-07, 3.356e-08, -1.0, -9.086e-07, 3.356e-08, -1.0, -9.086e-07, 3.356e-08, -1.0, -9.086e-07, -2.343e-07, -1.0, -6.313e-07, -2.343e-07, -1.0, -6.313e-07, -2.343e-07, -1.0, -6.313e-07, -1.168e-07, -1.0, -6.327e-07, -1.168e-07, -1.0, -6.327e-07, -1.168e-07, -1.0, -6.327e-07, 5.241e-07, -1.0, -1.452e-06, 5.241e-07, -1.0, -1.452e-06, 5.241e-07, -1.0, -1.452e-06, -4.532e-06, -1.0, 2.447e-06, -4.532e-06, -1.0, 2.447e-06, -4.532e-06, -1.0, 2.447e-06, -0.000324, -1.0, -0.002424, 0.00244, -1.0, 0.0001058, -2.146e-06, -1.0, -2.928e-07, -5.241e-07, -1.0, -1.452e-06, -5.241e-07, -1.0, -1.452e-06, -5.241e-07, -1.0, -1.452e-06, -1.157e-07, -1.0, -9.916e-07, -1.157e-07, -1.0, -9.916e-07, -1.157e-07, -1.0, -9.916e-07, -1.157e-07, -1.0, -9.916e-07, 0.01979, -0.9997, -0.01653, 0.02125, -0.9997, 0.01462, -0.02626, -0.9988, 0.04139, 0.03935, -0.9988, -0.03011, 0.02682, -0.9988, 0.04166, 0.0006628, -1.0, 0.002302, -0.03956, -0.9988, -0.02984, 0.03885, -0.9988, -0.02989, 0.03284, -0.9988, 0.0364, -0.03294, -0.9988, 0.03701, 2.146e-06, -1.0, -2.928e-07, 2.146e-06, -1.0, -2.928e-07, -0.007075, -0.9997, 0.0248, -2.4e-06, -1.0, 8.257e-07, -2.4e-06, -1.0, 8.257e-07, -2.4e-06, -1.0, 8.257e-07, 4.532e-06, -1.0, 2.447e-06, 4.532e-06, -1.0, 2.447e-06, 4.532e-06, -1.0, 2.447e-06, 2.4e-06, -1.0, 8.257e-07, 2.4e-06, -1.0, 8.257e-07, 2.4e-06, -1.0, 8.257e-07])] * 3)])

# ---- objects
ob_light = bpy.data.objects.new('Light', light_light)
ob_camera = bpy.data.objects.new('Camera', cam_camera)
ob_shellcollider = bpy.data.objects.new('shellCollider', me_cockpitinterior)
ob_freeiva = bpy.data.objects.new('FreeIva', None)

# ---- transforms, parenting, visibility, modifiers, constraints
ob_light.location = (4.076, 1.005, 5.904)
ob_light.rotation_euler = (0.6503, 0.05522, 1.866)
ob_light.lock_rotations_4d = False
ob_light.empty_display_type = 'ARROWS'
ob_light.color = (0.0, 0.0, 0.0, 0.0)
ob_light.lineart.crease_threshold = 0.0
ob_camera.location = (7.359, -6.926, 4.958)
ob_camera.rotation_euler = (1.109, 0.0, 0.8149)
ob_camera.lock_rotations_4d = False
ob_camera.empty_display_type = 'ARROWS'
ob_camera.color = (0.0, 0.0, 0.0, 0.0)
ob_camera.display_type = 'WIRE'
ob_camera.lineart.crease_threshold = 0.0
ob_shellcollider.parent = ob_freeiva
ob_shellcollider.location = (0.0, 0.0, 0.0)
ob_shellcollider.rotation_mode = 'QUATERNION'
ob_shellcollider.rotation_quaternion = (1.0, 0.0, 0.0, 0.0)
ob_freeiva.location = (0.0, 0.0, 0.0)

# ---- collection membership
col_collection.objects.link(ob_light)
col_collection.objects.link(ob_camera)
col_collection.objects.link(ob_shellcollider)
col_collection.objects.link(ob_freeiva)

# ---- scene / render settings (as saved in the file)
scene.camera = ob_camera
scene.frame_start = 1; scene.frame_end = 250; scene.frame_set(1)
scene.render.engine = 'BLENDER_EEVEE_NEXT'
scene.cycles.sampling_pattern = 'TABULATED_SOBOL'
scene.cycles.use_light_tree = False
scene.view_settings.view_transform = 'Filmic'
bpy.context.view_layer.update()
